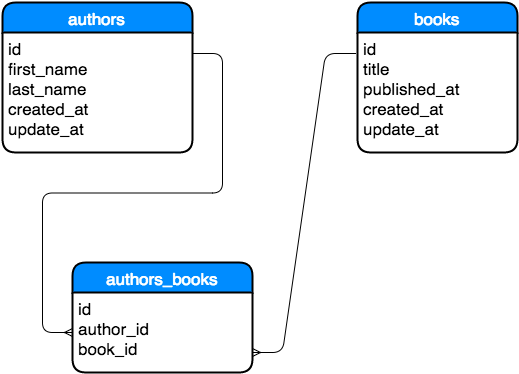

The diagram above was exported from draw.io. Its source (the exported page's mxGraphModel, read from the mxfile embedded in the PNG):
<mxGraphModel dx="583" dy="698" grid="1" gridSize="10" guides="1" tooltips="1" connect="1" arrows="1" fold="1" page="1" pageScale="1" pageWidth="850" pageHeight="1100" background="#ffffff" math="0" shadow="0">
  <root>
    <mxCell id="0" />
    <mxCell id="1" parent="0" />
    <mxCell id="2" value="authors" style="swimlane;html=1;childLayout=stackLayout;horizontal=1;startSize=30;horizontalStack=0;fillColor=#008cff;fontColor=#FFFFFF;rounded=1;fontSize=17;fontStyle=0;strokeWidth=2;resizeParent=0;resizeLast=1;shadow=0;dashed=0;align=center;" vertex="1" parent="1">
      <mxGeometry x="70" y="200" width="190" height="150" as="geometry" />
    </mxCell>
    <mxCell id="3" value="id&lt;br&gt;first_name&lt;div&gt;last_name&lt;/div&gt;&lt;div&gt;created_at&lt;/div&gt;&lt;div&gt;update_at&lt;/div&gt;" style="whiteSpace=wrap;html=1;align=left;strokeColor=none;fillColor=none;spacingLeft=4;fontSize=17;verticalAlign=top;resizable=0;rotatable=0;part=1;" vertex="1" parent="2">
      <mxGeometry y="30" width="190" height="120" as="geometry" />
    </mxCell>
    <mxCell id="4" value="authors_books" style="swimlane;html=1;childLayout=stackLayout;horizontal=1;startSize=30;horizontalStack=0;fillColor=#008cff;fontColor=#FFFFFF;rounded=1;fontSize=17;fontStyle=0;strokeWidth=2;resizeParent=0;resizeLast=1;shadow=0;dashed=0;align=center;" vertex="1" parent="1">
      <mxGeometry x="140" y="460" width="180" height="110" as="geometry" />
    </mxCell>
    <mxCell id="5" value="id&lt;br&gt;author_id&lt;br&gt;&lt;div&gt;book_id&lt;/div&gt;" style="whiteSpace=wrap;html=1;align=left;strokeColor=none;fillColor=none;spacingLeft=4;fontSize=17;verticalAlign=top;resizable=0;rotatable=0;part=1;" vertex="1" parent="4">
      <mxGeometry y="30" width="180" height="80" as="geometry" />
    </mxCell>
    <mxCell id="9" value="" style="edgeStyle=entityRelationEdgeStyle;html=1;endArrow=ERmany;startArrow=none;endFill=0;startFill=0;entryX=0;entryY=0.5;exitX=1;exitY=0.175;exitPerimeter=0;" edge="1" parent="1" source="3" target="5">
      <mxGeometry width="100" height="100" relative="1" as="geometry">
        <mxPoint x="263" y="247" as="sourcePoint" />
        <mxPoint x="130" y="530" as="targetPoint" />
      </mxGeometry>
    </mxCell>
    <mxCell id="10" value="books" style="swimlane;html=1;childLayout=stackLayout;horizontal=1;startSize=30;horizontalStack=0;fillColor=#008cff;fontColor=#FFFFFF;rounded=1;fontSize=17;fontStyle=0;strokeWidth=2;resizeParent=0;resizeLast=1;shadow=0;dashed=0;align=center;" vertex="1" parent="1">
      <mxGeometry x="425" y="200" width="160" height="150" as="geometry" />
    </mxCell>
    <mxCell id="11" value="id&lt;div&gt;title&lt;/div&gt;&lt;div&gt;published_at&lt;/div&gt;&lt;div&gt;created_at&lt;/div&gt;&lt;div&gt;update_at&lt;/div&gt;" style="whiteSpace=wrap;html=1;align=left;strokeColor=none;fillColor=none;spacingLeft=4;fontSize=17;verticalAlign=top;resizable=0;rotatable=0;part=1;" vertex="1" parent="10">
      <mxGeometry y="30" width="160" height="120" as="geometry" />
    </mxCell>
    <mxCell id="12" value="" style="edgeStyle=entityRelationEdgeStyle;html=1;endArrow=none;exitX=1;exitY=0.75;entryX=-0.012;entryY=0.175;entryPerimeter=0;endFill=0;startArrow=ERmany;startFill=0;" edge="1" parent="1" source="5" target="11">
      <mxGeometry width="100" height="100" relative="1" as="geometry">
        <mxPoint x="310" y="600" as="sourcePoint" />
        <mxPoint x="410" y="500" as="targetPoint" />
      </mxGeometry>
    </mxCell>
  </root>
</mxGraphModel>